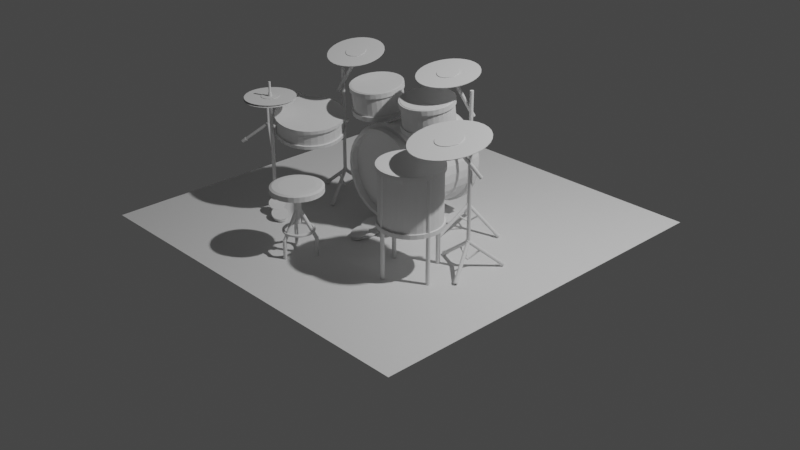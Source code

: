 # Source: ej1-1.blend  (saved by Blender 3.1.7; exported with 4.5.12 LTS)
import bpy
from mathutils import Matrix  # noqa: F401  (used for matrix-valued properties, if any)

bpy.ops.wm.read_factory_settings(use_empty=True)
scene = bpy.context.scene
scene.name = 'Scene'

# ---- collections
col_collection = bpy.data.collections.new('Collection'); scene.collection.children.link(col_collection)
col_bateria = bpy.data.collections.new('BATERIA'); scene.collection.children.link(col_bateria)
col_plato = bpy.data.collections.new('Plato'); col_bateria.children.link(col_plato)
col_plato_003 = bpy.data.collections.new('Plato.003'); col_bateria.children.link(col_plato_003)
col_plato_002 = bpy.data.collections.new('Plato.002'); col_bateria.children.link(col_plato_002)
col_plato_001 = bpy.data.collections.new('Plato.001'); col_bateria.children.link(col_plato_001)
col_pata = bpy.data.collections.new('PATA'); col_bateria.children.link(col_pata)
col_tambor = bpy.data.collections.new('tambor'); col_bateria.children.link(col_tambor)
col_patatambor = bpy.data.collections.new('PataTambor'); col_bateria.children.link(col_patatambor)

# ---- world
world_world = bpy.data.worlds.new('World'); scene.world = world_world
world_world.use_nodes = True; world_world.node_tree.nodes.clear()
_N = world_world.node_tree.nodes; _L = world_world.node_tree.links
n0 = _N.new('ShaderNodeOutputWorld'); n0.name = 'World Output'; n0.location = (300, 300)
n1 = _N.new('ShaderNodeBackground'); n1.name = 'Background'; n1.location = (10, 300)
n1.inputs[0].default_value = (0.05088, 0.05088, 0.05088, 1.0)
_L.new(n1.outputs[0], n0.inputs[0])
n0.is_active_output = True
world_world.color = (0.05088, 0.05088, 0.05088)
world_world.use_sun_shadow = False
world_world.sun_shadow_jitter_overblur = 0.0

# ---- cameras
cam_camera = bpy.data.cameras.new('Camera')
cam_camera.clip_end = 100.0
cam_camera.ortho_scale = 7.314

# ---- lights
light_light = bpy.data.lights.new('Light', 'POINT')
light_light.transmission_factor = 0.0
light_light.energy = 1000.0
light_light.shadow_soft_size = 0.1
light_light.shadow_maximum_resolution = 0.006
light_light.use_absolute_resolution = True

# ---- meshes
me_plane = bpy.data.meshes.new('Plane')
me_plane.from_pydata([(-2.0, -2.0, 0.0), (2.0, -2.0, 0.0), (-2.0, 2.0, 0.0), (2.0, 2.0, 0.0)], [], [(0, 1, 3, 2)])
_uv = me_plane.uv_layers.new(name='UVMap')
_uv.uv.foreach_set('vector', [0.0, 0.0, 1.0, 0.0, 1.0, 1.0, 0.0, 1.0])
me_plane.use_remesh_fix_poles = True
me_plane.use_remesh_preserve_attributes = False
me_plane.update()
me_cylinder = bpy.data.meshes.new('Cylinder')
me_cylinder.from_pydata([(0.0, 0.5, -0.4), (0.0, 0.5, 0.4), (0.09755, 0.4904, -0.4), (0.09755, 0.4904, 0.4), (0.1913, 0.4619, -0.4), (0.1913, 0.4619, 0.4), (0.2778, 0.4157, -0.4), (0.2778, 0.4157, 0.4), (0.3536, 0.3536, -0.4), (0.3536, 0.3536, 0.4), (0.4157, 0.2778, -0.4), (0.4157, 0.2778, 0.4), (0.4619, 0.1913, -0.4), (0.4619, 0.1913, 0.4), (0.4904, 0.09755, -0.4), (0.4904, 0.09755, 0.4), (0.5, -2.186e-08, -0.4), (0.5, -2.186e-08, 0.4), (0.4904, -0.09755, -0.4), (0.4904, -0.09755, 0.4), (0.4619, -0.1913, -0.4), (0.4619, -0.1913, 0.4), (0.4157, -0.2778, -0.4), (0.4157, -0.2778, 0.4), (0.3536, -0.3536, -0.4), (0.3536, -0.3536, 0.4), (0.2778, -0.4157, -0.4), (0.2778, -0.4157, 0.4), (0.1913, -0.4619, -0.4), (0.1913, -0.4619, 0.4), (0.09755, -0.4904, -0.4), (0.09755, -0.4904, 0.4), (-4.371e-08, -0.5, -0.4), (-4.371e-08, -0.5, 0.4), (-0.09755, -0.4904, -0.4), (-0.09755, -0.4904, 0.4), (-0.1913, -0.4619, -0.4), (-0.1913, -0.4619, 0.4), (-0.2778, -0.4157, -0.4), (-0.2778, -0.4157, 0.4), (-0.3536, -0.3536, -0.4), (-0.3536, -0.3536, 0.4), (-0.4157, -0.2778, -0.4), (-0.4157, -0.2778, 0.4), (-0.4619, -0.1913, -0.4), (-0.4619, -0.1913, 0.4), (-0.4904, -0.09755, -0.4), (-0.4904, -0.09755, 0.4), (-0.5, 5.962e-09, -0.4), (-0.5, 5.962e-09, 0.4), (-0.4904, 0.09755, -0.4), (-0.4904, 0.09755, 0.4), (-0.4619, 0.1913, -0.4), (-0.4619, 0.1913, 0.4), (-0.4157, 0.2778, -0.4), (-0.4157, 0.2778, 0.4), (-0.3536, 0.3536, -0.4), (-0.3536, 0.3536, 0.4), (-0.2778, 0.4157, -0.4), (-0.2778, 0.4157, 0.4), (-0.1913, 0.4619, -0.4), (-0.1913, 0.4619, 0.4), (-0.09755, 0.4904, -0.4), (-0.09755, 0.4904, 0.4)], [], [(0, 1, 3, 2), (2, 3, 5, 4), (4, 5, 7, 6), (6, 7, 9, 8), (8, 9, 11, 10), (10, 11, 13, 12), (12, 13, 15, 14), (14, 15, 17, 16), (16, 17, 19, 18), (18, 19, 21, 20), (20, 21, 23, 22), (22, 23, 25, 24), (24, 25, 27, 26), (26, 27, 29, 28), (28, 29, 31, 30), (30, 31, 33, 32), (32, 33, 35, 34), (34, 35, 37, 36), (36, 37, 39, 38), (38, 39, 41, 40), (40, 41, 43, 42), (42, 43, 45, 44), (44, 45, 47, 46), (46, 47, 49, 48), (48, 49, 51, 50), (50, 51, 53, 52), (52, 53, 55, 54), (54, 55, 57, 56), (56, 57, 59, 58), (58, 59, 61, 60), (3, 1, 63, 61, 59, 57, 55, 53, 51, 49, 47, 45, 43, 41, 39, 37, 35, 33, 31, 29, 27, 25, 23, 21, 19, 17, 15, 13, 11, 9, 7, 5), (60, 61, 63, 62), (62, 63, 1, 0), (0, 2, 4, 6, 8, 10, 12, 14, 16, 18, 20, 22, 24, 26, 28, 30, 32, 34, 36, 38, 40, 42, 44, 46, 48, 50, 52, 54, 56, 58, 60, 62)])
_uv = me_cylinder.uv_layers.new(name='UVMap')
_uv.uv.foreach_set('vector', [1.0, 0.5, 1.0, 1.0, 0.9688, 1.0, 0.9688, 0.5, 0.9688, 0.5, 0.9688, 1.0, 0.9375, 1.0, 0.9375, 0.5, 0.9375, 0.5, 0.9375, 1.0, 0.9062, 1.0, 0.9062, 0.5, 0.9062, 0.5, 0.9062, 1.0, 0.875, 1.0, 0.875, 0.5, 0.875, 0.5, 0.875, 1.0, 0.8438, 1.0, 0.8438, 0.5, 0.8438, 0.5, 0.8438, 1.0, 0.8125, 1.0, 0.8125, 0.5, 0.8125, 0.5, 0.8125, 1.0, 0.7812, 1.0, 0.7812, 0.5, 0.7812, 0.5, 0.7812, 1.0, 0.75, 1.0, 0.75, 0.5, 0.75, 0.5, 0.75, 1.0, 0.7188, 1.0, 0.7188, 0.5, 0.7188, 0.5, 0.7188, 1.0, 0.6875, 1.0, 0.6875, 0.5, 0.6875, 0.5, 0.6875, 1.0, 0.6562, 1.0, 0.6562, 0.5, 0.6562, 0.5, 0.6562, 1.0, 0.625, 1.0, 0.625, 0.5, 0.625, 0.5, 0.625, 1.0, 0.5938, 1.0, 0.5938, 0.5, 0.5938, 0.5, 0.5938, 1.0, 0.5625, 1.0, 0.5625, 0.5, 0.5625, 0.5, 0.5625, 1.0, 0.5312, 1.0, 0.5312, 0.5, 0.5312, 0.5, 0.5312, 1.0, 0.5, 1.0, 0.5, 0.5, 0.5, 0.5, 0.5, 1.0, 0.4688, 1.0, 0.4688, 0.5, 0.4688, 0.5, 0.4688, 1.0, 0.4375, 1.0, 0.4375, 0.5, 0.4375, 0.5, 0.4375, 1.0, 0.4062, 1.0, 0.4062, 0.5, 0.4062, 0.5, 0.4062, 1.0, 0.375, 1.0, 0.375, 0.5, 0.375, 0.5, 0.375, 1.0, 0.3438, 1.0, 0.3438, 0.5, 0.3438, 0.5, 0.3438, 1.0, 0.3125, 1.0, 0.3125, 0.5, 0.3125, 0.5, 0.3125, 1.0, 0.2812, 1.0, 0.2812, 0.5, 0.2812, 0.5, 0.2812, 1.0, 0.25, 1.0, 0.25, 0.5, 0.25, 0.5, 0.25, 1.0, 0.2188, 1.0, 0.2188, 0.5, 0.2188, 0.5, 0.2188, 1.0, 0.1875, 1.0, 0.1875, 0.5, 0.1875, 0.5, 0.1875, 1.0, 0.1562, 1.0, 0.1562, 0.5, 0.1562, 0.5, 0.1562, 1.0, 0.125, 1.0, 0.125, 0.5, 0.125, 0.5, 0.125, 1.0, 0.09375, 1.0, 0.09375, 0.5, 0.09375, 0.5, 0.09375, 1.0, 0.0625, 1.0, 0.0625, 0.5, 0.2968, 0.4854, 0.25, 0.49, 0.2032, 0.4854, 0.1582, 0.4717, 0.1167, 0.4496, 0.08029, 0.4197, 0.05045, 0.3833, 0.02827, 0.3418, 0.01461, 0.2968, 0.01, 0.25, 0.01461, 0.2032, 0.02827, 0.1582, 0.05045, 0.1167, 0.08029, 0.08029, 0.1167, 0.05045, 0.1582, 0.02827, 0.2032, 0.01461, 0.25, 0.01, 0.2968, 0.01461, 0.3418, 0.02827, 0.3833, 0.05045, 0.4197, 0.08029, 0.4496, 0.1167, 0.4717, 0.1582, 0.4854, 0.2032, 0.49, 0.25, 0.4854, 0.2968, 0.4717, 0.3418, 0.4496, 0.3833, 0.4197, 0.4197, 0.3833, 0.4496, 0.3418, 0.4717, 0.0625, 0.5, 0.0625, 1.0, 0.03125, 1.0, 0.03125, 0.5, 0.03125, 0.5, 0.03125, 1.0, 0.0, 1.0, 0.0, 0.5, 0.75, 0.49, 0.7968, 0.4854, 0.8418, 0.4717, 0.8833, 0.4496, 0.9197, 0.4197, 0.9496, 0.3833, 0.9717, 0.3418, 0.9854, 0.2968, 0.99, 0.25, 0.9854, 0.2032, 0.9717, 0.1582, 0.9496, 0.1167, 0.9197, 0.08029, 0.8833, 0.05045, 0.8418, 0.02827, 0.7968, 0.01461, 0.75, 0.01, 0.7032, 0.01461, 0.6582, 0.02827, 0.6167, 0.05045, 0.5803, 0.08029, 0.5504, 0.1167, 0.5283, 0.1582, 0.5146, 0.2032, 0.51, 0.25, 0.5146, 0.2968, 0.5283, 0.3418, 0.5504, 0.3833, 0.5803, 0.4197, 0.6167, 0.4496, 0.6582, 0.4717, 0.7032, 0.4854])
me_cylinder.use_remesh_fix_poles = True
me_cylinder.use_remesh_preserve_attributes = False
me_cylinder.update()
me_cylinder_001 = bpy.data.meshes.new('Cylinder.001')
me_cylinder_001.from_pydata([(0.0, 0.5, -0.4), (0.0, 0.5, 0.4), (0.09755, 0.4904, -0.4), (0.09755, 0.4904, 0.4), (0.1913, 0.4619, -0.4), (0.1913, 0.4619, 0.4), (0.2778, 0.4157, -0.4), (0.2778, 0.4157, 0.4), (0.3536, 0.3536, -0.4), (0.3536, 0.3536, 0.4), (0.4157, 0.2778, -0.4), (0.4157, 0.2778, 0.4), (0.4619, 0.1913, -0.4), (0.4619, 0.1913, 0.4), (0.4904, 0.09755, -0.4), (0.4904, 0.09755, 0.4), (0.5, -2.186e-08, -0.4), (0.5, -2.186e-08, 0.4), (0.4904, -0.09755, -0.4), (0.4904, -0.09755, 0.4), (0.4619, -0.1913, -0.4), (0.4619, -0.1913, 0.4), (0.4157, -0.2778, -0.4), (0.4157, -0.2778, 0.4), (0.3536, -0.3536, -0.4), (0.3536, -0.3536, 0.4), (0.2778, -0.4157, -0.4), (0.2778, -0.4157, 0.4), (0.1913, -0.4619, -0.4), (0.1913, -0.4619, 0.4), (0.09755, -0.4904, -0.4), (0.09755, -0.4904, 0.4), (-4.371e-08, -0.5, -0.4), (-4.371e-08, -0.5, 0.4), (-0.09755, -0.4904, -0.4), (-0.09755, -0.4904, 0.4), (-0.1913, -0.4619, -0.4), (-0.1913, -0.4619, 0.4), (-0.2778, -0.4157, -0.4), (-0.2778, -0.4157, 0.4), (-0.3536, -0.3536, -0.4), (-0.3536, -0.3536, 0.4), (-0.4157, -0.2778, -0.4), (-0.4157, -0.2778, 0.4), (-0.4619, -0.1913, -0.4), (-0.4619, -0.1913, 0.4), (-0.4904, -0.09755, -0.4), (-0.4904, -0.09755, 0.4), (-0.5, 5.962e-09, -0.4), (-0.5, 5.962e-09, 0.4), (-0.4904, 0.09755, -0.4), (-0.4904, 0.09755, 0.4), (-0.4619, 0.1913, -0.4), (-0.4619, 0.1913, 0.4), (-0.4157, 0.2778, -0.4), (-0.4157, 0.2778, 0.4), (-0.3536, 0.3536, -0.4), (-0.3536, 0.3536, 0.4), (-0.2778, 0.4157, -0.4), (-0.2778, 0.4157, 0.4), (-0.1913, 0.4619, -0.4), (-0.1913, 0.4619, 0.4), (-0.09755, 0.4904, -0.4), (-0.09755, 0.4904, 0.4)], [], [(0, 1, 3, 2), (2, 3, 5, 4), (4, 5, 7, 6), (6, 7, 9, 8), (8, 9, 11, 10), (10, 11, 13, 12), (12, 13, 15, 14), (14, 15, 17, 16), (16, 17, 19, 18), (18, 19, 21, 20), (20, 21, 23, 22), (22, 23, 25, 24), (24, 25, 27, 26), (26, 27, 29, 28), (28, 29, 31, 30), (30, 31, 33, 32), (32, 33, 35, 34), (34, 35, 37, 36), (36, 37, 39, 38), (38, 39, 41, 40), (40, 41, 43, 42), (42, 43, 45, 44), (44, 45, 47, 46), (46, 47, 49, 48), (48, 49, 51, 50), (50, 51, 53, 52), (52, 53, 55, 54), (54, 55, 57, 56), (56, 57, 59, 58), (58, 59, 61, 60), (3, 1, 63, 61, 59, 57, 55, 53, 51, 49, 47, 45, 43, 41, 39, 37, 35, 33, 31, 29, 27, 25, 23, 21, 19, 17, 15, 13, 11, 9, 7, 5), (60, 61, 63, 62), (62, 63, 1, 0), (0, 2, 4, 6, 8, 10, 12, 14, 16, 18, 20, 22, 24, 26, 28, 30, 32, 34, 36, 38, 40, 42, 44, 46, 48, 50, 52, 54, 56, 58, 60, 62)])
_uv = me_cylinder_001.uv_layers.new(name='UVMap')
_uv.uv.foreach_set('vector', [1.0, 0.5, 1.0, 1.0, 0.9688, 1.0, 0.9688, 0.5, 0.9688, 0.5, 0.9688, 1.0, 0.9375, 1.0, 0.9375, 0.5, 0.9375, 0.5, 0.9375, 1.0, 0.9062, 1.0, 0.9062, 0.5, 0.9062, 0.5, 0.9062, 1.0, 0.875, 1.0, 0.875, 0.5, 0.875, 0.5, 0.875, 1.0, 0.8438, 1.0, 0.8438, 0.5, 0.8438, 0.5, 0.8438, 1.0, 0.8125, 1.0, 0.8125, 0.5, 0.8125, 0.5, 0.8125, 1.0, 0.7812, 1.0, 0.7812, 0.5, 0.7812, 0.5, 0.7812, 1.0, 0.75, 1.0, 0.75, 0.5, 0.75, 0.5, 0.75, 1.0, 0.7188, 1.0, 0.7188, 0.5, 0.7188, 0.5, 0.7188, 1.0, 0.6875, 1.0, 0.6875, 0.5, 0.6875, 0.5, 0.6875, 1.0, 0.6562, 1.0, 0.6562, 0.5, 0.6562, 0.5, 0.6562, 1.0, 0.625, 1.0, 0.625, 0.5, 0.625, 0.5, 0.625, 1.0, 0.5938, 1.0, 0.5938, 0.5, 0.5938, 0.5, 0.5938, 1.0, 0.5625, 1.0, 0.5625, 0.5, 0.5625, 0.5, 0.5625, 1.0, 0.5312, 1.0, 0.5312, 0.5, 0.5312, 0.5, 0.5312, 1.0, 0.5, 1.0, 0.5, 0.5, 0.5, 0.5, 0.5, 1.0, 0.4688, 1.0, 0.4688, 0.5, 0.4688, 0.5, 0.4688, 1.0, 0.4375, 1.0, 0.4375, 0.5, 0.4375, 0.5, 0.4375, 1.0, 0.4062, 1.0, 0.4062, 0.5, 0.4062, 0.5, 0.4062, 1.0, 0.375, 1.0, 0.375, 0.5, 0.375, 0.5, 0.375, 1.0, 0.3438, 1.0, 0.3438, 0.5, 0.3438, 0.5, 0.3438, 1.0, 0.3125, 1.0, 0.3125, 0.5, 0.3125, 0.5, 0.3125, 1.0, 0.2812, 1.0, 0.2812, 0.5, 0.2812, 0.5, 0.2812, 1.0, 0.25, 1.0, 0.25, 0.5, 0.25, 0.5, 0.25, 1.0, 0.2188, 1.0, 0.2188, 0.5, 0.2188, 0.5, 0.2188, 1.0, 0.1875, 1.0, 0.1875, 0.5, 0.1875, 0.5, 0.1875, 1.0, 0.1562, 1.0, 0.1562, 0.5, 0.1562, 0.5, 0.1562, 1.0, 0.125, 1.0, 0.125, 0.5, 0.125, 0.5, 0.125, 1.0, 0.09375, 1.0, 0.09375, 0.5, 0.09375, 0.5, 0.09375, 1.0, 0.0625, 1.0, 0.0625, 0.5, 0.2968, 0.4854, 0.25, 0.49, 0.2032, 0.4854, 0.1582, 0.4717, 0.1167, 0.4496, 0.08029, 0.4197, 0.05045, 0.3833, 0.02827, 0.3418, 0.01461, 0.2968, 0.01, 0.25, 0.01461, 0.2032, 0.02827, 0.1582, 0.05045, 0.1167, 0.08029, 0.08029, 0.1167, 0.05045, 0.1582, 0.02827, 0.2032, 0.01461, 0.25, 0.01, 0.2968, 0.01461, 0.3418, 0.02827, 0.3833, 0.05045, 0.4197, 0.08029, 0.4496, 0.1167, 0.4717, 0.1582, 0.4854, 0.2032, 0.49, 0.25, 0.4854, 0.2968, 0.4717, 0.3418, 0.4496, 0.3833, 0.4197, 0.4197, 0.3833, 0.4496, 0.3418, 0.4717, 0.0625, 0.5, 0.0625, 1.0, 0.03125, 1.0, 0.03125, 0.5, 0.03125, 0.5, 0.03125, 1.0, 0.0, 1.0, 0.0, 0.5, 0.75, 0.49, 0.7968, 0.4854, 0.8418, 0.4717, 0.8833, 0.4496, 0.9197, 0.4197, 0.9496, 0.3833, 0.9717, 0.3418, 0.9854, 0.2968, 0.99, 0.25, 0.9854, 0.2032, 0.9717, 0.1582, 0.9496, 0.1167, 0.9197, 0.08029, 0.8833, 0.05045, 0.8418, 0.02827, 0.7968, 0.01461, 0.75, 0.01, 0.7032, 0.01461, 0.6582, 0.02827, 0.6167, 0.05045, 0.5803, 0.08029, 0.5504, 0.1167, 0.5283, 0.1582, 0.5146, 0.2032, 0.51, 0.25, 0.5146, 0.2968, 0.5283, 0.3418, 0.5504, 0.3833, 0.5803, 0.4197, 0.6167, 0.4496, 0.6582, 0.4717, 0.7032, 0.4854])
me_cylinder_001.use_remesh_fix_poles = True
me_cylinder_001.use_remesh_preserve_attributes = False
me_cylinder_001.update()

# ---- objects
ob_light = bpy.data.objects.new('Light', light_light)
ob_camera = bpy.data.objects.new('Camera', cam_camera)
ob_plane = bpy.data.objects.new('Plane', me_plane)
ob_cylinder = bpy.data.objects.new('Cylinder', me_cylinder)
ob_cylinder_001 = bpy.data.objects.new('Cylinder.001', me_cylinder)
ob_cylinder_003 = bpy.data.objects.new('Cylinder.003', me_cylinder)
ob_cylinder_004 = bpy.data.objects.new('Cylinder.004', me_cylinder)
ob_cylinder_014 = bpy.data.objects.new('Cylinder.014', me_cylinder)
ob_cylinder_015 = bpy.data.objects.new('Cylinder.015', me_cylinder)
ob_cylinder_017 = bpy.data.objects.new('Cylinder.017', me_cylinder)
ob_cylinder_023 = bpy.data.objects.new('Cylinder.023', me_cylinder)
ob_cylinder_025 = bpy.data.objects.new('Cylinder.025', me_cylinder)
ob_cylinder_026 = bpy.data.objects.new('Cylinder.026', me_cylinder)
ob_cylinder_027 = bpy.data.objects.new('Cylinder.027', me_cylinder)
ob_cylinder_029 = bpy.data.objects.new('Cylinder.029', me_cylinder)
ob_cylinder_030 = bpy.data.objects.new('Cylinder.030', me_cylinder)
ob_cylinder_031 = bpy.data.objects.new('Cylinder.031', me_cylinder)
ob_cylinder_032 = bpy.data.objects.new('Cylinder.032', me_cylinder)
ob_cylinder_033 = bpy.data.objects.new('Cylinder.033', me_cylinder)
ob_cylinder_034 = bpy.data.objects.new('Cylinder.034', me_cylinder)
ob_cylinder_035 = bpy.data.objects.new('Cylinder.035', me_cylinder)
ob_cylinder_036 = bpy.data.objects.new('Cylinder.036', me_cylinder)
ob_cylinder_037 = bpy.data.objects.new('Cylinder.037', me_cylinder)
ob_cylinder_051 = bpy.data.objects.new('Cylinder.051', me_cylinder)
ob_cylinder_082 = bpy.data.objects.new('Cylinder.082', me_cylinder)
ob_cylinder_083 = bpy.data.objects.new('Cylinder.083', me_cylinder)
ob_cylinder_084 = bpy.data.objects.new('Cylinder.084', me_cylinder)
ob_cylinder_085 = bpy.data.objects.new('Cylinder.085', me_cylinder)
ob_cylinder_086 = bpy.data.objects.new('Cylinder.086', me_cylinder)
ob_cylinder_087 = bpy.data.objects.new('Cylinder.087', me_cylinder)
ob_cylinder_005 = bpy.data.objects.new('Cylinder.005', me_cylinder)
ob_cylinder_006 = bpy.data.objects.new('Cylinder.006', me_cylinder)
ob_cylinder_044 = bpy.data.objects.new('Cylinder.044', me_cylinder)
ob_cylinder_045 = bpy.data.objects.new('Cylinder.045', me_cylinder)
ob_cylinder_011 = bpy.data.objects.new('Cylinder.011', me_cylinder)
ob_cylinder_012 = bpy.data.objects.new('Cylinder.012', me_cylinder)
ob_cylinder_009 = bpy.data.objects.new('Cylinder.009', me_cylinder)
ob_cylinder_010 = bpy.data.objects.new('Cylinder.010', me_cylinder)
ob_cylinder_007 = bpy.data.objects.new('Cylinder.007', me_cylinder)
ob_cylinder_008 = bpy.data.objects.new('Cylinder.008', me_cylinder)
ob_cylinder_016 = bpy.data.objects.new('Cylinder.016', me_cylinder)
ob_cylinder_018 = bpy.data.objects.new('Cylinder.018', me_cylinder)
ob_cylinder_019 = bpy.data.objects.new('Cylinder.019', me_cylinder)
ob_cylinder_020 = bpy.data.objects.new('Cylinder.020', me_cylinder)
ob_cylinder_021 = bpy.data.objects.new('Cylinder.021', me_cylinder)
ob_cylinder_022 = bpy.data.objects.new('Cylinder.022', me_cylinder)
ob_cylinder_002 = bpy.data.objects.new('Cylinder.002', me_cylinder)
ob_cylinder_024 = bpy.data.objects.new('Cylinder.024', me_cylinder)
ob_cylinder_028 = bpy.data.objects.new('Cylinder.028', me_cylinder)
ob_cylinder_013 = bpy.data.objects.new('Cylinder.013', me_cylinder)
ob_cylinder_038 = bpy.data.objects.new('Cylinder.038', me_cylinder)
ob_cylinder_039 = bpy.data.objects.new('Cylinder.039', me_cylinder)
ob_cylinder_040 = bpy.data.objects.new('Cylinder.040', me_cylinder)
ob_cylinder_041 = bpy.data.objects.new('Cylinder.041', me_cylinder)
ob_cylinder_042 = bpy.data.objects.new('Cylinder.042', me_cylinder)
ob_cylinder_043 = bpy.data.objects.new('Cylinder.043', me_cylinder)
ob_cylinder_058 = bpy.data.objects.new('Cylinder.058', me_cylinder)
ob_cylinder_047 = bpy.data.objects.new('Cylinder.047', me_cylinder)
ob_cylinder_048 = bpy.data.objects.new('Cylinder.048', me_cylinder)
ob_cylinder_049 = bpy.data.objects.new('Cylinder.049', me_cylinder)
ob_cylinder_050 = bpy.data.objects.new('Cylinder.050', me_cylinder)
ob_cylinder_059 = bpy.data.objects.new('Cylinder.059', me_cylinder)
ob_cylinder_060 = bpy.data.objects.new('Cylinder.060', me_cylinder)
ob_cylinder_061 = bpy.data.objects.new('Cylinder.061', me_cylinder)
ob_cylinder_062 = bpy.data.objects.new('Cylinder.062', me_cylinder)
ob_cylinder_063 = bpy.data.objects.new('Cylinder.063', me_cylinder)
ob_cylinder_064 = bpy.data.objects.new('Cylinder.064', me_cylinder)
ob_cylinder_065 = bpy.data.objects.new('Cylinder.065', me_cylinder)
ob_cylinder_066 = bpy.data.objects.new('Cylinder.066', me_cylinder)
ob_cylinder_067 = bpy.data.objects.new('Cylinder.067', me_cylinder)
ob_cylinder_068 = bpy.data.objects.new('Cylinder.068', me_cylinder)
ob_cylinder_069 = bpy.data.objects.new('Cylinder.069', me_cylinder)
ob_cylinder_070 = bpy.data.objects.new('Cylinder.070', me_cylinder)
ob_cylinder_071 = bpy.data.objects.new('Cylinder.071', me_cylinder)
ob_cylinder_072 = bpy.data.objects.new('Cylinder.072', me_cylinder)
ob_cylinder_073 = bpy.data.objects.new('Cylinder.073', me_cylinder)
ob_cylinder_074 = bpy.data.objects.new('Cylinder.074', me_cylinder)
ob_cylinder_075 = bpy.data.objects.new('Cylinder.075', me_cylinder_001)
ob_cylinder_076 = bpy.data.objects.new('Cylinder.076', me_cylinder_001)
ob_cylinder_046 = bpy.data.objects.new('Cylinder.046', me_cylinder)
ob_cylinder_052 = bpy.data.objects.new('Cylinder.052', me_cylinder)
ob_cylinder_053 = bpy.data.objects.new('Cylinder.053', me_cylinder)
ob_cylinder_054 = bpy.data.objects.new('Cylinder.054', me_cylinder)
ob_cylinder_055 = bpy.data.objects.new('Cylinder.055', me_cylinder)
ob_cylinder_056 = bpy.data.objects.new('Cylinder.056', me_cylinder)
ob_cylinder_057 = bpy.data.objects.new('Cylinder.057', me_cylinder)
ob_cylinder_077 = bpy.data.objects.new('Cylinder.077', me_cylinder)
ob_cylinder_078 = bpy.data.objects.new('Cylinder.078', me_cylinder)
ob_cylinder_079 = bpy.data.objects.new('Cylinder.079', me_cylinder)
ob_cylinder_080 = bpy.data.objects.new('Cylinder.080', me_cylinder_001)
ob_cylinder_081 = bpy.data.objects.new('Cylinder.081', me_cylinder_001)
ob_cylinder_088 = bpy.data.objects.new('Cylinder.088', me_cylinder)

# ---- transforms, parenting, visibility, modifiers, constraints
ob_light.location = (4.076, 1.005, 5.904)
ob_light.rotation_euler = (0.6503, 0.05522, 1.866)
ob_light.lock_rotations_4d = False
ob_light.empty_display_type = 'ARROWS'
ob_light.color = (0.0, 0.0, 0.0, 0.0)
ob_light.lineart.crease_threshold = 0.0
ob_camera.location = (7.359, -6.926, 4.958)
ob_camera.rotation_euler = (1.109, 0.0, 0.8149)
ob_camera.lock_rotations_4d = False
ob_camera.empty_display_type = 'ARROWS'
ob_camera.color = (0.0, 0.0, 0.0, 0.0)
ob_camera.display_type = 'WIRE'
ob_camera.lineart.crease_threshold = 0.0
ob_plane.location = (0.0, 0.0, 0.0)
ob_cylinder.location = (0.06, 0.1524, 0.59)
ob_cylinder.rotation_euler = (1.571, 0.0, 0.0)
ob_cylinder.scale = (0.9231, 0.9231, 1.121)
_m = ob_cylinder.modifiers.new('Boolean', 'BOOLEAN')
_m.object = ob_cylinder_033
ob_cylinder_001.location = (0.4415, -0.04181, 1.279)
ob_cylinder_001.rotation_euler = (0.1222, 0.0, 0.0)
ob_cylinder_001.scale = (0.5153, 0.5122, 0.3605)
ob_cylinder_003.location = (-0.7796, -0.4823, 0.9533)
ob_cylinder_003.rotation_euler = (0.08937, 0.1435, -0.07176)
ob_cylinder_003.scale = (0.6716, 0.6646, 0.2539)
ob_cylinder_004.location = (0.8674, -0.6729, 0.788)
ob_cylinder_004.scale = (-0.6057, -0.6057, -0.7363)
ob_cylinder_014.location = (-0.1154, -1.192, 0.671)
ob_cylinder_014.scale = (-0.5193, -0.5193, -0.1068)
_m = ob_cylinder_014.modifiers.new('Bevel', 'BEVEL')
_m.width = 0.16
_m.width_pct = 0.16
_m.segments = 2
ob_cylinder_015.location = (-0.1154, -1.192, 0.4884)
ob_cylinder_015.scale = (-0.06836, -0.06836, -0.4138)
ob_cylinder_017.location = (-0.1154, -1.192, 0.2494)
ob_cylinder_017.scale = (-0.3186, -0.3186, -0.03176)
_m = ob_cylinder_017.modifiers.new('Bevel', 'BEVEL')
_m.width = 0.12
_m.width_pct = 0.12
_m.segments = 4
_m.angle_limit = 0.555
_m = ob_cylinder_017.modifiers.new('Boolean', 'BOOLEAN')
_m.object = ob_cylinder_051
_m = ob_cylinder_017.modifiers.new('Subdivision', 'SUBSURF')
ob_cylinder_023.location = (0.4415, -0.05595, 1.394)
ob_cylinder_023.rotation_euler = (0.1222, 0.0, 0.0)
ob_cylinder_023.scale = (0.5436, 0.5404, 0.062)
ob_cylinder_025.location = (-0.7683, -0.4906, 1.036)
ob_cylinder_025.rotation_euler = (0.08937, 0.1435, -0.07176)
ob_cylinder_025.scale = (0.7084, 0.7011, 0.04366)
ob_cylinder_026.location = (0.8674, -0.6729, 0.5055)
ob_cylinder_026.scale = (-0.639, -0.639, -0.0542)
ob_cylinder_027.location = (0.4415, -0.02633, 1.153)
ob_cylinder_027.rotation_euler = (0.1222, 0.0, 0.0)
ob_cylinder_027.scale = (0.5436, 0.5404, 0.062)
ob_cylinder_029.location = (-0.7913, -0.4737, 0.8681)
ob_cylinder_029.rotation_euler = (0.08937, 0.1435, -0.07176)
ob_cylinder_029.scale = (0.7084, 0.7011, 0.04366)
ob_cylinder_030.location = (0.8674, -0.6729, 1.06)
ob_cylinder_030.scale = (-0.639, -0.639, -0.0542)
ob_cylinder_031.location = (0.06, -0.1888, 0.59)
ob_cylinder_031.rotation_euler = (1.571, 0.0, 0.0)
ob_cylinder_031.scale = (0.9854, 0.9854, -0.09046)
ob_cylinder_032.location = (0.06, 0.5174, 0.59)
ob_cylinder_032.rotation_euler = (1.571, 0.0, 0.0)
ob_cylinder_032.scale = (0.9854, 0.9854, -0.09046)
ob_cylinder_033.location = (0.06, 0.1524, 0.59)
ob_cylinder_033.rotation_euler = (1.571, 0.0, 0.0)
ob_cylinder_033.scale = (0.8598, 0.8598, 2.27)
ob_cylinder_033.hide_render = True
ob_cylinder_034.location = (0.5763, -0.6084, 0.5305)
ob_cylinder_034.rotation_euler = (0.0, -0.0, -0.218)
ob_cylinder_034.scale = (-0.04108, -0.04108, 1.318)
ob_cylinder_035.location = (0.8029, -0.964, 0.5305)
ob_cylinder_035.rotation_euler = (0.0, -0.0, 1.353)
ob_cylinder_035.scale = (-0.04108, -0.04108, 1.318)
ob_cylinder_036.location = (1.158, -0.7374, 0.5305)
ob_cylinder_036.rotation_euler = (0.0, -0.0, -3.36)
ob_cylinder_036.scale = (-0.04108, -0.04108, 1.318)
ob_cylinder_037.location = (0.9319, -0.3818, 0.5305)
ob_cylinder_037.rotation_euler = (0.0, -0.0, -1.789)
ob_cylinder_037.scale = (-0.04108, -0.04108, 1.318)
ob_cylinder_051.location = (-0.1154, -1.192, 0.2494)
ob_cylinder_051.scale = (-0.2705, -0.2705, -0.05068)
ob_cylinder_051.hide_render = True
ob_cylinder_082.location = (-0.8891, -0.8461, 0.01958)
ob_cylinder_082.rotation_euler = (0.0, -0.0, 1.099)
ob_cylinder_082.scale = (-0.1691, -0.3492, -0.01149)
ob_cylinder_083.location = (-0.82, -0.8814, 0.06168)
ob_cylinder_083.rotation_euler = (0.3107, -0.0, 1.099)
ob_cylinder_083.scale = (-0.1691, -0.1916, -0.01149)
ob_cylinder_084.location = (-0.9474, -0.8164, 0.1089)
ob_cylinder_084.rotation_euler = (0.3107, -0.0, 1.099)
ob_cylinder_084.scale = (-0.1691, -0.1916, -0.01149)
ob_cylinder_085.location = (0.03876, -0.4909, 0.01958)
ob_cylinder_085.scale = (-0.1691, -0.3492, -0.01149)
ob_cylinder_086.location = (0.03876, -0.5685, 0.06168)
ob_cylinder_086.rotation_euler = (0.3107, -0.0, 0.0)
ob_cylinder_086.scale = (-0.1691, -0.1916, -0.01149)
ob_cylinder_087.location = (0.03876, -0.4254, 0.1089)
ob_cylinder_087.rotation_euler = (0.3107, -0.0, 0.0)
ob_cylinder_087.scale = (-0.1691, -0.1916, -0.01149)
ob_cylinder_005.location = (-1.006, -0.7862, 1.24)
ob_cylinder_005.rotation_euler = (0.01139, -0.00635, 0.6804)
ob_cylinder_005.scale = (0.5153, 0.5122, 0.005656)
ob_cylinder_006.location = (-1.006, -0.7863, 1.245)
ob_cylinder_006.rotation_euler = (0.01139, -0.00635, 0.6804)
ob_cylinder_006.scale = (0.1795, 0.1784, 0.004225)
ob_cylinder_044.location = (-1.006, -0.7955, 1.221)
ob_cylinder_044.rotation_euler = (3.153, 0.00635, -0.6804)
ob_cylinder_044.scale = (0.5153, 0.5122, 0.005656)
ob_cylinder_045.location = (-1.006, -0.7955, 1.217)
ob_cylinder_045.rotation_euler = (3.153, 0.00635, -0.6804)
ob_cylinder_045.scale = (0.1795, 0.1784, 0.004225)
ob_cylinder_011.location = (-0.6589, 0.03168, 1.595)
ob_cylinder_011.rotation_euler = (0.2184, 0.06681, -0.0246)
ob_cylinder_011.scale = (0.5765, 0.5731, 0.006328)
ob_cylinder_012.location = (-0.6586, 0.0305, 1.601)
ob_cylinder_012.rotation_euler = (0.2184, 0.06681, -0.0246)
ob_cylinder_012.scale = (0.2008, 0.1996, 0.004727)
ob_cylinder_009.location = (0.5335, 0.1191, 1.646)
ob_cylinder_009.rotation_euler = (0.1668, -0.007571, 0.01148)
ob_cylinder_009.scale = (0.6159, 0.6121, 0.00676)
ob_cylinder_010.location = (0.5335, 0.1182, 1.652)
ob_cylinder_010.rotation_euler = (0.1668, -0.007571, 0.01148)
ob_cylinder_010.scale = (0.2145, 0.2132, 0.005049)
ob_cylinder_007.location = (1.163, -0.4992, 1.339)
ob_cylinder_007.rotation_euler = (0.1637, -0.06012, 0.001355)
ob_cylinder_007.scale = (0.7606, 0.756, 0.008348)
ob_cylinder_008.location = (1.163, -0.5003, 1.346)
ob_cylinder_008.rotation_euler = (0.1637, -0.06012, 0.001355)
ob_cylinder_008.scale = (0.2649, 0.2633, 0.006235)
ob_cylinder_016.location = (-0.1133, -1.281, 0.3319)
ob_cylinder_016.rotation_euler = (2.624, -0.0, 0.0)
ob_cylinder_016.scale = (0.03692, 0.03692, 0.4562)
ob_cylinder_018.location = (-0.1133, -1.368, 0.09818)
ob_cylinder_018.rotation_euler = (6.284, -0.0, 0.0)
ob_cylinder_018.scale = (0.03692, 0.03692, 0.2392)
ob_cylinder_019.location = (-0.03869, -1.145, 0.3319)
ob_cylinder_019.rotation_euler = (2.624, -0.0, 2.094)
ob_cylinder_019.scale = (0.03692, 0.03692, 0.4562)
ob_cylinder_020.location = (0.03599, -1.102, 0.09818)
ob_cylinder_020.rotation_euler = (6.284, -0.0, 2.094)
ob_cylinder_020.scale = (0.03692, 0.03692, 0.2392)
ob_cylinder_021.location = (-0.1943, -1.149, 0.3319)
ob_cylinder_021.rotation_euler = (2.624, -0.0, -2.094)
ob_cylinder_021.scale = (0.03692, 0.03692, 0.4562)
ob_cylinder_022.location = (-0.269, -1.105, 0.09818)
ob_cylinder_022.rotation_euler = (6.284, -0.0, -2.094)
ob_cylinder_022.scale = (0.03692, 0.03692, 0.2392)
ob_cylinder_002.location = (-0.3095, 0.006962, 1.23)
ob_cylinder_002.rotation_euler = (0.1222, 0.0, 0.0)
ob_cylinder_002.scale = (0.5153, 0.513, 0.3598)
ob_cylinder_024.location = (-0.3095, -0.007198, 1.345)
ob_cylinder_024.rotation_euler = (0.1222, 0.0, 0.0)
ob_cylinder_024.scale = (0.5436, 0.5411, 0.06189)
ob_cylinder_028.location = (-0.3095, 0.02244, 1.103)
ob_cylinder_028.rotation_euler = (0.1222, 0.0, 0.0)
ob_cylinder_028.scale = (0.5436, 0.5411, 0.06189)
ob_cylinder_013.location = (-2.447, 0.3857, 0.1585)
ob_cylinder_013.rotation_euler = (0.9077, -0.0, 0.0)
ob_cylinder_013.scale = (0.03692, 0.03692, 0.5626)
ob_cylinder_038.location = (-2.447, 0.5417, 0.03673)
ob_cylinder_038.rotation_euler = (0.9077, -0.0, 0.0)
ob_cylinder_038.scale = (0.04381, 0.04381, 0.07405)
ob_cylinder_039.location = (-2.309, 0.1457, 0.1585)
ob_cylinder_039.rotation_euler = (0.9077, -0.0, -2.094)
ob_cylinder_039.scale = (0.03692, 0.03692, 0.5626)
ob_cylinder_040.location = (-2.174, 0.06774, 0.03673)
ob_cylinder_040.rotation_euler = (0.9077, -0.0, -2.094)
ob_cylinder_040.scale = (0.04381, 0.04381, 0.07405)
ob_cylinder_041.location = (-2.586, 0.1457, 0.1585)
ob_cylinder_041.rotation_euler = (0.9077, -0.0, 2.094)
ob_cylinder_041.scale = (0.03692, 0.03692, 0.5626)
ob_cylinder_042.location = (-2.721, 0.06774, 0.03673)
ob_cylinder_042.rotation_euler = (0.9077, -0.0, 2.094)
ob_cylinder_042.scale = (0.04381, 0.04381, 0.07405)
ob_cylinder_043.location = (-2.447, 0.2257, 0.4876)
ob_cylinder_043.scale = (0.03692, 0.03692, 0.5626)
ob_cylinder_058.location = (-1.002, -0.7909, 0.6473)
ob_cylinder_058.rotation_euler = (0.0, -0.0, 0.2726)
ob_cylinder_058.scale = (0.03692, 0.03692, 1.589)
ob_cylinder_047.location = (1.289, -0.126, 0.1566)
ob_cylinder_047.rotation_euler = (0.9077, -0.0, -0.6157)
ob_cylinder_047.scale = (0.03692, 0.03692, 0.5626)
ob_cylinder_048.location = (1.379, 0.001292, 0.03478)
ob_cylinder_048.rotation_euler = (0.9077, -0.0, -0.6157)
ob_cylinder_048.scale = (0.04381, 0.04381, 0.07405)
ob_cylinder_049.location = (1.264, -0.402, 0.1566)
ob_cylinder_049.rotation_euler = (0.9077, -0.0, -2.71)
ob_cylinder_049.scale = (0.03692, 0.03692, 0.5626)
ob_cylinder_050.location = (1.329, -0.5437, 0.03478)
ob_cylinder_050.rotation_euler = (0.9077, -0.0, -2.71)
ob_cylinder_050.scale = (0.04381, 0.04381, 0.07405)
ob_cylinder_059.location = (1.037, -0.242, 0.1566)
ob_cylinder_059.rotation_euler = (0.9077, -0.0, 1.479)
ob_cylinder_059.scale = (0.03692, 0.03692, 0.5626)
ob_cylinder_060.location = (0.882, -0.2276, 0.03478)
ob_cylinder_060.rotation_euler = (0.9077, -0.0, 1.479)
ob_cylinder_060.scale = (0.04381, 0.04381, 0.07405)
ob_cylinder_061.location = (1.197, -0.2567, 0.7408)
ob_cylinder_061.rotation_euler = (0.0, -0.0, -0.6157)
ob_cylinder_061.scale = (0.03692, 0.03692, 1.148)
ob_cylinder_062.location = (1.133, -0.2492, 0.1465)
ob_cylinder_062.rotation_euler = (-2.234, 2.354e-08, -1.688)
ob_cylinder_062.scale = (0.0178, 0.0178, 0.198)
ob_cylinder_063.location = (1.222, -0.3156, 0.1465)
ob_cylinder_063.rotation_euler = (0.9077, -3.142, -2.735)
ob_cylinder_063.scale = (0.0178, 0.0178, 0.198)
ob_cylinder_064.location = (1.235, -0.2052, 0.1465)
ob_cylinder_064.rotation_euler = (0.9077, 3.142, -0.6406)
ob_cylinder_064.scale = (0.0178, 0.0178, 0.198)
ob_cylinder_065.location = (0.8052, 0.3657, 0.1566)
ob_cylinder_065.rotation_euler = (0.9077, -0.0, -1.283)
ob_cylinder_065.scale = (0.03692, 0.03692, 0.5626)
ob_cylinder_066.location = (0.9547, 0.4101, 0.03478)
ob_cylinder_066.rotation_euler = (0.9077, -0.0, -1.283)
ob_cylinder_066.scale = (0.04381, 0.04381, 0.07405)
ob_cylinder_067.location = (0.6144, 0.1647, 0.1566)
ob_cylinder_067.rotation_euler = (0.9077, -0.0, -3.377)
ob_cylinder_067.scale = (0.03692, 0.03692, 0.5626)
ob_cylinder_068.location = (0.5781, 0.01299, 0.03478)
ob_cylinder_068.rotation_euler = (0.9077, -0.0, -3.377)
ob_cylinder_068.scale = (0.04381, 0.04381, 0.07405)
ob_cylinder_069.location = (0.5357, 0.4304, 0.1566)
ob_cylinder_069.rotation_euler = (0.9077, -0.0, 0.8118)
ob_cylinder_069.scale = (0.03692, 0.03692, 0.5626)
ob_cylinder_070.location = (0.4225, 0.5377, 0.03478)
ob_cylinder_070.rotation_euler = (0.9077, -0.0, 0.8118)
ob_cylinder_070.scale = (0.04381, 0.04381, 0.07405)
ob_cylinder_071.location = (0.6518, 0.3202, 0.8813)
ob_cylinder_071.rotation_euler = (0.0, -0.0, -1.283)
ob_cylinder_071.scale = (0.03692, 0.03692, 1.443)
ob_cylinder_072.location = (0.6063, 0.3656, 0.1465)
ob_cylinder_072.rotation_euler = (-2.234, 2.354e-08, -2.355)
ob_cylinder_072.scale = (0.0178, 0.0178, 0.198)
ob_cylinder_073.location = (0.6352, 0.2582, 0.1465)
ob_cylinder_073.rotation_euler = (0.9077, -3.142, -3.402)
ob_cylinder_073.scale = (0.0178, 0.0178, 0.198)
ob_cylinder_074.location = (0.7137, 0.337, 0.1465)
ob_cylinder_074.rotation_euler = (0.9077, 3.142, -1.308)
ob_cylinder_074.scale = (0.0178, 0.0178, 0.198)
ob_cylinder_075.location = (-0.9577, -0.163, 0.9823)
ob_cylinder_075.rotation_euler = (1.023, -0.4205, -0.6326)
ob_cylinder_075.scale = (0.03692, 0.03692, 0.7387)
ob_cylinder_076.location = (-0.7394, -0.002931, 1.368)
ob_cylinder_076.rotation_euler = (-0.3969, 0.3338, -0.4632)
ob_cylinder_076.scale = (0.03692, 0.03692, 0.5792)
ob_cylinder_046.location = (-0.737, 0.1328, 0.1566)
ob_cylinder_046.rotation_euler = (0.9077, -0.0, -0.6157)
ob_cylinder_046.scale = (0.03692, 0.03692, 0.5626)
ob_cylinder_052.location = (-0.6469, 0.2601, 0.03478)
ob_cylinder_052.rotation_euler = (0.9077, -0.0, -0.6157)
ob_cylinder_052.scale = (0.04381, 0.04381, 0.07405)
ob_cylinder_053.location = (-0.7624, -0.1432, 0.1566)
ob_cylinder_053.rotation_euler = (0.9077, -0.0, -2.71)
ob_cylinder_053.scale = (0.03692, 0.03692, 0.5626)
ob_cylinder_054.location = (-0.6972, -0.2848, 0.03478)
ob_cylinder_054.rotation_euler = (0.9077, -0.0, -2.71)
ob_cylinder_054.scale = (0.04381, 0.04381, 0.07405)
ob_cylinder_055.location = (-0.9887, 0.01687, 0.1566)
ob_cylinder_055.rotation_euler = (0.9077, -0.0, 1.479)
ob_cylinder_055.scale = (0.03692, 0.03692, 0.5626)
ob_cylinder_056.location = (-1.144, 0.03121, 0.03478)
ob_cylinder_056.rotation_euler = (0.9077, -0.0, 1.479)
ob_cylinder_056.scale = (0.04381, 0.04381, 0.07405)
ob_cylinder_057.location = (-0.8294, 0.002167, 0.8392)
ob_cylinder_057.rotation_euler = (0.0, -0.0, -0.6157)
ob_cylinder_057.scale = (0.03692, 0.03692, 1.379)
ob_cylinder_077.location = (-0.8931, 0.009659, 0.1465)
ob_cylinder_077.rotation_euler = (-2.234, 2.354e-08, -1.688)
ob_cylinder_077.scale = (0.0178, 0.0178, 0.198)
ob_cylinder_078.location = (-0.804, -0.0568, 0.1465)
ob_cylinder_078.rotation_euler = (0.9077, -3.142, -2.735)
ob_cylinder_078.scale = (0.0178, 0.0178, 0.198)
ob_cylinder_079.location = (-0.791, 0.05364, 0.1465)
ob_cylinder_079.rotation_euler = (0.9077, 3.142, -0.6406)
ob_cylinder_079.scale = (0.0178, 0.0178, 0.198)
ob_cylinder_080.location = (0.5811, 0.2659, 1.405)
ob_cylinder_080.rotation_euler = (-0.3969, 0.3338, -2.805)
ob_cylinder_080.scale = (0.03692, 0.03692, 0.6467)
ob_cylinder_081.location = (1.223, -0.3395, 1.129)
ob_cylinder_081.rotation_euler = (-0.5325, 0.3827, -2.865)
ob_cylinder_081.scale = (0.03692, 0.03692, 0.6467)
ob_cylinder_088.location = (-1.002, -0.7909, 0.995)
ob_cylinder_088.rotation_euler = (0.0, -0.0, 0.2726)
ob_cylinder_088.scale = (0.02313, 0.02313, 0.9954)

# ---- collection membership
col_collection.objects.link(ob_light)
col_collection.objects.link(ob_camera)
col_collection.objects.link(ob_plane)
col_bateria.objects.link(ob_cylinder)
col_bateria.objects.link(ob_cylinder_001)
col_bateria.objects.link(ob_cylinder_003)
col_bateria.objects.link(ob_cylinder_004)
col_bateria.objects.link(ob_cylinder_014)
col_bateria.objects.link(ob_cylinder_015)
col_bateria.objects.link(ob_cylinder_017)
col_bateria.objects.link(ob_cylinder_023)
col_bateria.objects.link(ob_cylinder_025)
col_bateria.objects.link(ob_cylinder_026)
col_bateria.objects.link(ob_cylinder_027)
col_bateria.objects.link(ob_cylinder_029)
col_bateria.objects.link(ob_cylinder_030)
col_bateria.objects.link(ob_cylinder_031)
col_bateria.objects.link(ob_cylinder_032)
col_bateria.objects.link(ob_cylinder_033)
col_bateria.objects.link(ob_cylinder_034)
col_bateria.objects.link(ob_cylinder_035)
col_bateria.objects.link(ob_cylinder_036)
col_bateria.objects.link(ob_cylinder_037)
col_bateria.objects.link(ob_cylinder_051)
col_bateria.objects.link(ob_cylinder_082)
col_bateria.objects.link(ob_cylinder_083)
col_bateria.objects.link(ob_cylinder_084)
col_bateria.objects.link(ob_cylinder_085)
col_bateria.objects.link(ob_cylinder_086)
col_bateria.objects.link(ob_cylinder_087)
col_plato.objects.link(ob_cylinder_005)
col_plato.objects.link(ob_cylinder_006)
col_plato.objects.link(ob_cylinder_044)
col_plato.objects.link(ob_cylinder_045)
col_plato_003.objects.link(ob_cylinder_011)
col_plato_003.objects.link(ob_cylinder_012)
col_plato_002.objects.link(ob_cylinder_009)
col_plato_002.objects.link(ob_cylinder_010)
col_plato_001.objects.link(ob_cylinder_007)
col_plato_001.objects.link(ob_cylinder_008)
col_pata.objects.link(ob_cylinder_016)
col_pata.objects.link(ob_cylinder_018)
col_pata.objects.link(ob_cylinder_019)
col_pata.objects.link(ob_cylinder_020)
col_pata.objects.link(ob_cylinder_021)
col_pata.objects.link(ob_cylinder_022)
col_tambor.objects.link(ob_cylinder_002)
col_tambor.objects.link(ob_cylinder_024)
col_tambor.objects.link(ob_cylinder_028)
col_patatambor.objects.link(ob_cylinder_013)
col_patatambor.objects.link(ob_cylinder_038)
col_patatambor.objects.link(ob_cylinder_039)
col_patatambor.objects.link(ob_cylinder_040)
col_patatambor.objects.link(ob_cylinder_041)
col_patatambor.objects.link(ob_cylinder_042)
col_patatambor.objects.link(ob_cylinder_043)
col_patatambor.objects.link(ob_cylinder_058)
col_patatambor.objects.link(ob_cylinder_047)
col_patatambor.objects.link(ob_cylinder_048)
col_patatambor.objects.link(ob_cylinder_049)
col_patatambor.objects.link(ob_cylinder_050)
col_patatambor.objects.link(ob_cylinder_059)
col_patatambor.objects.link(ob_cylinder_060)
col_patatambor.objects.link(ob_cylinder_061)
col_patatambor.objects.link(ob_cylinder_062)
col_patatambor.objects.link(ob_cylinder_063)
col_patatambor.objects.link(ob_cylinder_064)
col_patatambor.objects.link(ob_cylinder_065)
col_patatambor.objects.link(ob_cylinder_066)
col_patatambor.objects.link(ob_cylinder_067)
col_patatambor.objects.link(ob_cylinder_068)
col_patatambor.objects.link(ob_cylinder_069)
col_patatambor.objects.link(ob_cylinder_070)
col_patatambor.objects.link(ob_cylinder_071)
col_patatambor.objects.link(ob_cylinder_072)
col_patatambor.objects.link(ob_cylinder_073)
col_patatambor.objects.link(ob_cylinder_074)
col_patatambor.objects.link(ob_cylinder_075)
col_patatambor.objects.link(ob_cylinder_076)
col_patatambor.objects.link(ob_cylinder_046)
col_patatambor.objects.link(ob_cylinder_052)
col_patatambor.objects.link(ob_cylinder_053)
col_patatambor.objects.link(ob_cylinder_054)
col_patatambor.objects.link(ob_cylinder_055)
col_patatambor.objects.link(ob_cylinder_056)
col_patatambor.objects.link(ob_cylinder_057)
col_patatambor.objects.link(ob_cylinder_077)
col_patatambor.objects.link(ob_cylinder_078)
col_patatambor.objects.link(ob_cylinder_079)
col_patatambor.objects.link(ob_cylinder_080)
col_patatambor.objects.link(ob_cylinder_081)
col_patatambor.objects.link(ob_cylinder_088)

# ---- scene / render settings (as saved in the file)
scene.camera = ob_camera
scene.frame_start = 1; scene.frame_end = 250; scene.frame_set(1)
scene.render.engine = 'BLENDER_EEVEE_NEXT'
scene.cycles.sampling_pattern = 'TABULATED_SOBOL'
scene.cycles.use_light_tree = False
scene.view_settings.view_transform = 'Filmic'
bpy.context.view_layer.update()
